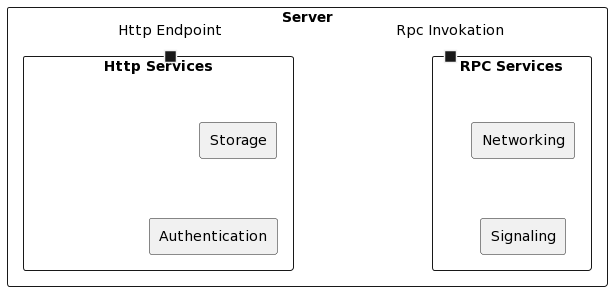

The diagram above was rendered by PlantUML. Its source (embedded in the PNG):
@startuml
skinparam BackgroundColor transparent
skinparam componentStyle rectangle
component Server {
   component "RPC Services" {
       [Networking]
       port "Rpc Invokation"
       [Signaling]  
   }
   component "Http Services" {
      [Storage]
      port "Http Endpoint"
      [Authentication]
   }
}
@enduml